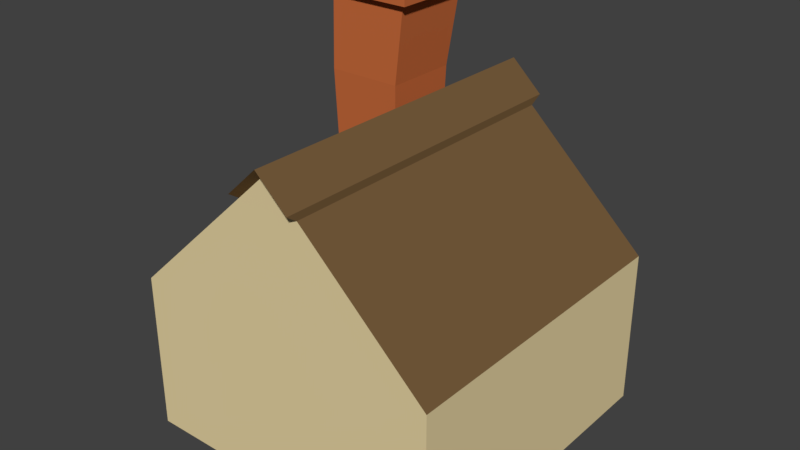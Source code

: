 # Source: House.blend  (saved by Blender 2.79.0; exported with 4.5.12 LTS)
import bpy
from mathutils import Matrix  # noqa: F401  (used for matrix-valued properties, if any)

bpy.ops.wm.read_factory_settings(use_empty=True)
scene = bpy.context.scene
scene.name = 'Scene'

# ---- collections
col_collection_1 = bpy.data.collections.new('Collection 1'); scene.collection.children.link(col_collection_1)

# ---- materials (node trees are filled in below, after node groups)
mat_material = bpy.data.materials.new('Material')
mat_material.alpha_threshold = 0.0
mat_material.use_transparent_shadow = False
mat_material.diffuse_color = (0.8, 0.6593, 0.3689, 1.0)
mat_material.roughness = 0.5
mat_material.line_color = (0.0, 0.0, 0.0, 1.0)
mat_roof = bpy.data.materials.new('Roof')
mat_roof.alpha_threshold = 0.0
mat_roof.use_transparent_shadow = False
mat_roof.diffuse_color = (0.1789, 0.105, 0.04459, 1.0)
mat_roof.roughness = 0.5
mat_bread = bpy.data.materials.new('Bread')
mat_bread.alpha_threshold = 0.0
mat_bread.use_transparent_shadow = False
mat_bread.diffuse_color = (0.8, 0.34, 0.03708, 1.0)
mat_bread.roughness = 0.5
mat_brick = bpy.data.materials.new('Brick')
mat_brick.alpha_threshold = 0.0
mat_brick.use_transparent_shadow = False
mat_brick.diffuse_color = (0.5705, 0.147, 0.04586, 1.0)
mat_brick.roughness = 0.5

# ---- material node trees

# ---- world
world_world = bpy.data.worlds.new('World'); scene.world = world_world
world_world.color = (0.05088, 0.05088, 0.05088)
world_world.use_sun_shadow = False
world_world.sun_shadow_jitter_overblur = 0.0
world_world.cycles.sampling_method = 'MANUAL'

# ---- meshes
me_cube = bpy.data.meshes.new('Cube')
me_cube.from_pydata([(0.0, 1.999, 1.992), (0.0, 1.999, -0.007852), (-2.0, 1.999, -0.007851), (-2.0, 1.999, 1.992), (4.768e-07, -0.001428, 1.992), (-6.557e-07, -0.001428, -0.007852), (-2.0, -0.001428, -0.007851), (-2.0, -0.001428, 1.992), (1.199e-07, 1.496, 1.992), (-1.649e-07, 1.496, -0.007852), (-2.0, 1.496, -0.007851), (-2.0, 1.496, 1.992), (-1.0, 3.876, 1.992), (-1.0, 3.876, -0.00785), (-0.2, 2.374, 1.992), (-0.4, 2.75, 1.992), (-0.6, 3.125, 1.992), (-0.8, 3.501, 1.992), (-0.2, 2.374, -0.007851), (-0.4, 2.75, -0.007851), (-0.6, 3.125, -0.00785), (-0.8, 3.501, -0.00785), (-1.2, 3.501, 1.992), (-1.4, 3.125, 1.992), (-1.6, 2.75, 1.992), (-1.8, 2.374, 1.992), (-1.2, 3.501, -0.00785), (-1.4, 3.125, -0.00785), (-1.6, 2.75, -0.007851), (-1.8, 2.374, -0.007851), (-0.8, 3.593, 2.06), (-1.0, 3.969, 2.06), (-0.8, 3.593, -0.08817), (-1.0, 3.969, -0.08817), (-1.2, 3.593, 2.06), (-1.2, 3.593, -0.08817), (-1.783, 2.374, 0.617), (-1.729, 5.044, 0.5618), (-1.783, 2.374, 0.18), (-1.729, 5.044, 0.1734), (-1.346, 2.374, 0.617), (-1.341, 5.044, 0.5618), (-1.346, 2.374, 0.18), (-1.341, 5.044, 0.1734), (-1.799, 5.059, 0.631), (-1.799, 5.059, 0.1042), (-1.272, 5.059, 0.1042), (-1.272, 5.059, 0.631), (-1.753, 3.253, 0.5874), (-1.753, 3.253, 0.2096), (-1.376, 3.253, 0.2096), (-1.376, 3.253, 0.5874), (-1.799, 4.86, 0.631), (-1.799, 4.86, 0.1042), (-1.272, 4.86, 0.1042), (-1.272, 4.86, 0.631), (-1.846, 4.842, 0.6782), (-1.846, 5.077, 0.6782), (-1.846, 5.077, 0.05693), (-1.224, 5.077, 0.05693), (-1.224, 5.077, 0.6782), (-1.846, 4.842, 0.05693), (-1.224, 4.842, 0.05693), (-1.224, 4.842, 0.6782), (-1.799, 5.059, 0.631), (-1.799, 5.059, 0.1042), (-1.272, 5.059, 0.1042), (-1.272, 5.059, 0.631), (-1.729, 5.044, 0.5618), (-1.729, 5.044, 0.1734), (-1.341, 5.044, 0.1734), (-1.341, 5.044, 0.5618), (-1.805, 3.859, 0.1575), (-1.324, 3.859, 0.1575), (-1.324, 3.859, 0.6394), (-1.805, 3.859, 0.6394)], [], [(22, 12, 31, 34), (4, 7, 6, 5), (8, 4, 5, 9), (9, 5, 6, 10), (10, 6, 7, 11), (8, 0, 14, 15, 16, 17, 12, 22, 23, 24, 25, 3, 11), (4, 8, 11, 7), (2, 10, 11, 3), (1, 9, 10, 2, 29, 28, 27, 26, 13, 21, 20, 19, 18), (0, 8, 9, 1), (25, 29, 2, 3), (0, 1, 18, 14), (14, 18, 19, 15), (15, 19, 20, 16), (16, 20, 21, 17), (13, 26, 35, 33), (22, 26, 27, 23), (23, 27, 28, 24), (24, 28, 29, 25), (30, 32, 33, 31), (31, 33, 35, 34), (12, 17, 30, 31), (17, 21, 32, 30), (26, 22, 34, 35), (21, 13, 33, 32), (46, 47, 60, 59), (52, 55, 63, 56), (54, 53, 61, 62), (45, 46, 59, 58), (38, 42, 40, 36), (41, 43, 50, 51), (47, 46, 66, 67), (37, 39, 69, 68), (43, 41, 71, 70), (46, 45, 65, 66), (50, 49, 48, 51), (39, 37, 48, 49), (37, 41, 51, 48), (43, 39, 49, 50), (74, 55, 52, 75), (73, 54, 55, 74), (72, 53, 54, 73), (75, 52, 53, 72), (56, 57, 58, 61), (61, 58, 59, 62), (62, 59, 60, 63), (63, 60, 57, 56), (53, 52, 56, 61), (44, 45, 58, 57), (55, 54, 62, 63), (47, 44, 57, 60), (68, 69, 65, 64), (69, 70, 66, 65), (70, 71, 67, 66), (71, 68, 64, 67), (41, 37, 68, 71), (39, 43, 70, 69), (45, 44, 64, 65), (44, 47, 67, 64), (36, 75, 72, 38), (38, 72, 73, 42), (42, 73, 74, 40), (40, 74, 75, 36)])
me_cube.polygons.foreach_set('material_index', [1, 0, 0, 0, 0, 0, 0, 0, 0, 0, 1, 1, 1, 1, 1, 1, 1, 1, 1, 1, 1, 1, 1, 1, 1, 3, 3, 3, 3, 3, 3, 3, 3, 3, 3, 3, 3, 3, 3, 3, 3, 3, 3, 3, 3, 3, 3, 3, 3, 3, 3, 3, 3, 3, 3, 3, 3, 3, 3, 3, 3, 3, 3])
me_cube.materials.append(mat_material)
me_cube.materials.append(mat_roof)
me_cube.materials.append(mat_bread)
me_cube.materials.append(mat_brick)
me_cube.use_remesh_preserve_volume = False
me_cube.use_remesh_preserve_attributes = False
me_cube.use_mirror_vertex_groups = False
me_cube.update()

# ---- objects
ob_cube = bpy.data.objects.new('Cube', me_cube)

# ---- transforms, parenting, visibility, modifiers, constraints
ob_cube.location = (0.0, 0.0, 1.192e-07)
ob_cube.rotation_euler = (1.571, -0.0, 0.0)
ob_cube.scale = (1.0, 0.5, 1.0)
ob_cube.lock_rotations_4d = False
ob_cube.empty_display_type = 'ARROWS'
ob_cube.lineart.crease_threshold = 0.0

# ---- collection membership
col_collection_1.objects.link(ob_cube)

# ---- scene / render settings (as saved in the file)
scene.frame_start = 1; scene.frame_end = 250; scene.frame_set(1)
scene.render.engine = 'BLENDER_EEVEE_NEXT'
scene.render.resolution_percentage = 50
scene.render.dither_intensity = 0.0
scene.cycles.use_denoising = False
scene.cycles.samples = 128
scene.cycles.sampling_pattern = 'TABULATED_SOBOL'
scene.cycles.use_adaptive_sampling = False
scene.cycles.use_light_tree = False
scene.cycles.blur_glossy = 0.0
scene.cycles.sample_clamp_indirect = 0.0
scene.view_settings.view_transform = 'Standard'
bpy.context.view_layer.update()

# ---- added for rendering (the .blend has no active camera and no usable light): camera, sun
cam_auto = bpy.data.cameras.new('AutoCamera')
cam_auto.lens = 50.0
cam_auto.sensor_width = 36.0
cam_auto.clip_end = 1000.0
ob_auto_camera = bpy.data.objects.new('AutoCamera', cam_auto)
scene.collection.objects.link(ob_auto_camera)
ob_auto_camera.location = (2.59062, -5.29458, 4.14131)
ob_auto_camera.rotation_euler = (1.09748, -7.21219e-08, 0.694738)
scene.camera = ob_auto_camera
light_auto_sun = bpy.data.lights.new('AutoSun', 'SUN')
light_auto_sun.energy = 3.0
light_auto_sun.angle = 0.0523599
ob_auto_sun = bpy.data.objects.new('AutoSun', light_auto_sun)
scene.collection.objects.link(ob_auto_sun)
ob_auto_sun.rotation_euler = (0.872665, 0.174533, 0.523599)
bpy.context.view_layer.update()
